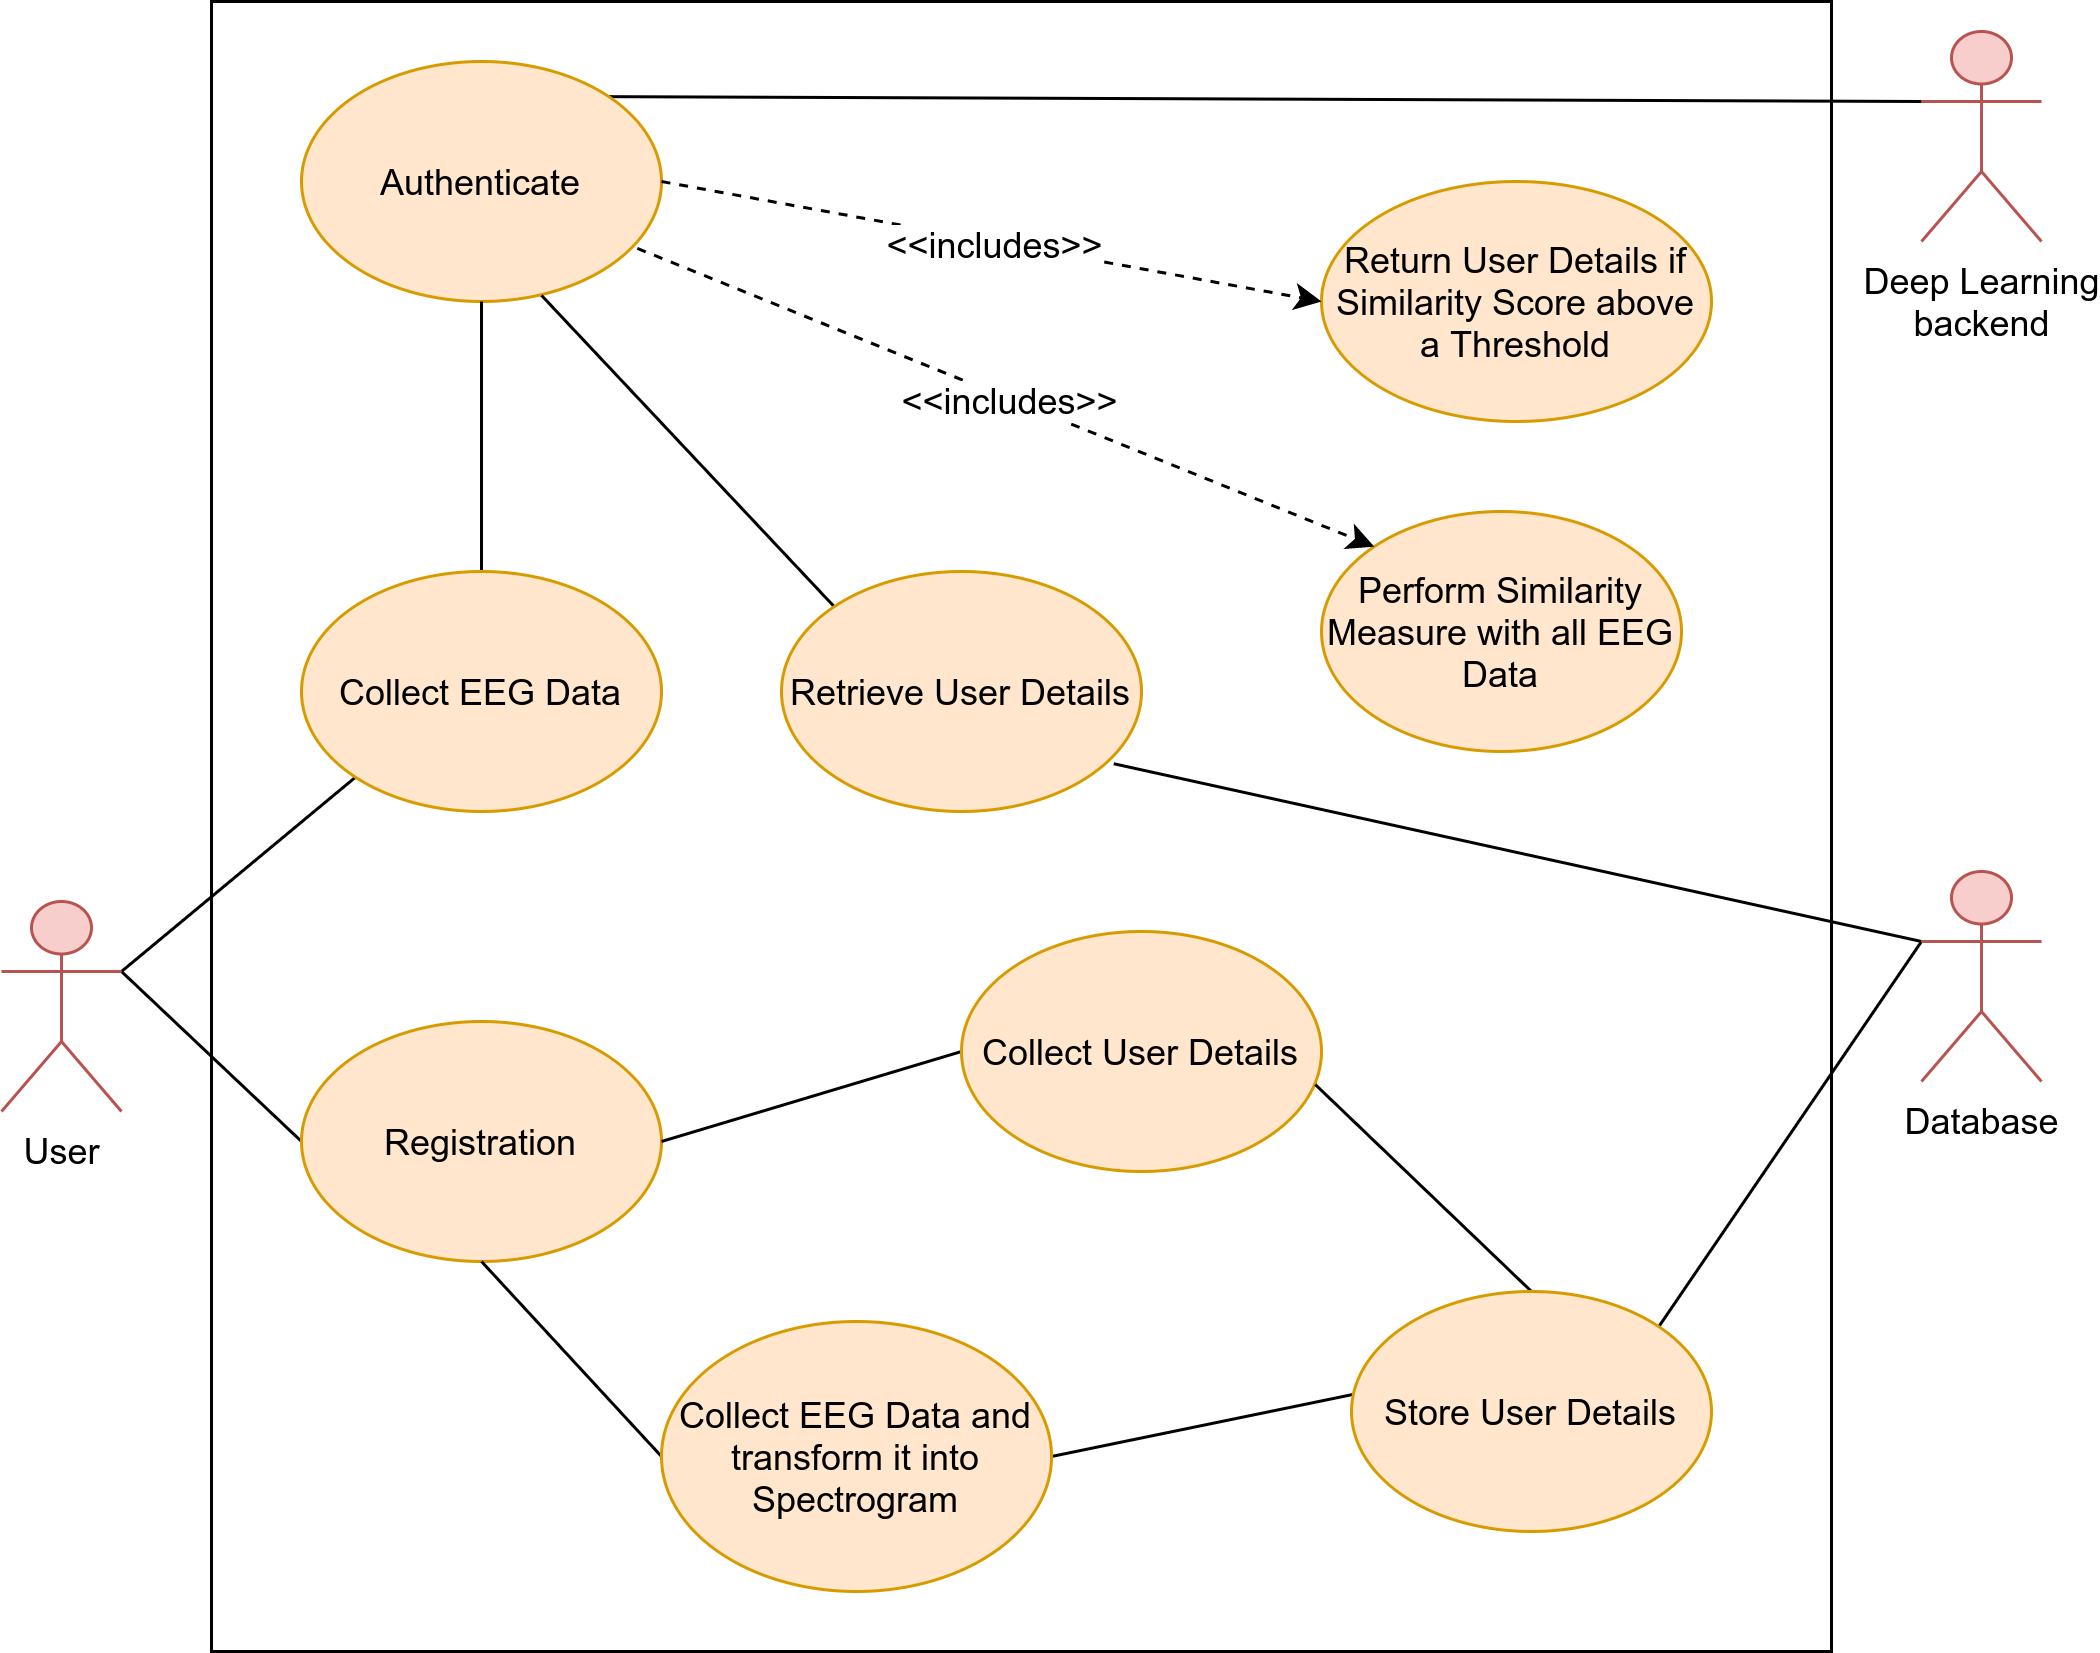

The diagram above was exported from draw.io. Its source (the exported page's mxGraphModel, read from the mxfile embedded in the PNG):
<mxGraphModel dx="1021" dy="500" grid="1" gridSize="10" guides="1" tooltips="1" connect="1" arrows="1" fold="1" page="1" pageScale="1" pageWidth="827" pageHeight="1169" math="0" shadow="0">
  <root>
    <mxCell id="0" />
    <mxCell id="1" parent="0" />
    <mxCell id="Fxq37a_QHtBktO-gfzK0-1" value="" style="html=1;" vertex="1" parent="1">
      <mxGeometry x="150" y="20" width="540" height="550" as="geometry" />
    </mxCell>
    <mxCell id="Fxq37a_QHtBktO-gfzK0-24" style="edgeStyle=none;rounded=0;orthogonalLoop=1;jettySize=auto;html=1;exitX=1;exitY=0.3333333333333333;exitDx=0;exitDy=0;exitPerimeter=0;entryX=0;entryY=1;entryDx=0;entryDy=0;endArrow=none;endFill=0;strokeWidth=1;" edge="1" parent="1" source="Fxq37a_QHtBktO-gfzK0-2" target="Fxq37a_QHtBktO-gfzK0-15">
      <mxGeometry relative="1" as="geometry" />
    </mxCell>
    <mxCell id="Fxq37a_QHtBktO-gfzK0-25" style="edgeStyle=none;rounded=0;orthogonalLoop=1;jettySize=auto;html=1;exitX=1;exitY=0.3333333333333333;exitDx=0;exitDy=0;exitPerimeter=0;entryX=0;entryY=0.5;entryDx=0;entryDy=0;endArrow=none;endFill=0;strokeWidth=1;" edge="1" parent="1" source="Fxq37a_QHtBktO-gfzK0-2" target="Fxq37a_QHtBktO-gfzK0-16">
      <mxGeometry relative="1" as="geometry" />
    </mxCell>
    <mxCell id="Fxq37a_QHtBktO-gfzK0-2" value="User" style="shape=umlActor;verticalLabelPosition=bottom;verticalAlign=top;html=1;fillColor=#f8cecc;strokeColor=#b85450;" vertex="1" parent="1">
      <mxGeometry x="80" y="320" width="40" height="70" as="geometry" />
    </mxCell>
    <mxCell id="Fxq37a_QHtBktO-gfzK0-9" value="Deep Learning&lt;br&gt;backend" style="shape=umlActor;verticalLabelPosition=bottom;verticalAlign=top;html=1;fillColor=#f8cecc;strokeColor=#b85450;" vertex="1" parent="1">
      <mxGeometry x="720" y="30" width="40" height="70" as="geometry" />
    </mxCell>
    <mxCell id="Fxq37a_QHtBktO-gfzK0-29" style="edgeStyle=none;rounded=0;orthogonalLoop=1;jettySize=auto;html=1;exitX=0;exitY=0.3333333333333333;exitDx=0;exitDy=0;exitPerimeter=0;entryX=0.923;entryY=0.801;entryDx=0;entryDy=0;endArrow=none;endFill=0;strokeWidth=1;entryPerimeter=0;" edge="1" parent="1" source="Fxq37a_QHtBktO-gfzK0-10" target="Fxq37a_QHtBktO-gfzK0-21">
      <mxGeometry relative="1" as="geometry" />
    </mxCell>
    <mxCell id="Fxq37a_QHtBktO-gfzK0-30" style="edgeStyle=none;rounded=0;orthogonalLoop=1;jettySize=auto;html=1;exitX=0;exitY=0.3333333333333333;exitDx=0;exitDy=0;exitPerimeter=0;entryX=1;entryY=0;entryDx=0;entryDy=0;endArrow=none;endFill=0;strokeWidth=1;" edge="1" parent="1" source="Fxq37a_QHtBktO-gfzK0-10" target="Fxq37a_QHtBktO-gfzK0-19">
      <mxGeometry relative="1" as="geometry" />
    </mxCell>
    <mxCell id="Fxq37a_QHtBktO-gfzK0-10" value="Database" style="shape=umlActor;verticalLabelPosition=bottom;verticalAlign=top;html=1;fillColor=#f8cecc;strokeColor=#b85450;" vertex="1" parent="1">
      <mxGeometry x="720" y="310" width="40" height="70" as="geometry" />
    </mxCell>
    <mxCell id="Fxq37a_QHtBktO-gfzK0-28" style="edgeStyle=none;rounded=0;orthogonalLoop=1;jettySize=auto;html=1;exitX=1;exitY=0;exitDx=0;exitDy=0;entryX=0;entryY=0.3333333333333333;entryDx=0;entryDy=0;entryPerimeter=0;endArrow=none;endFill=0;strokeWidth=1;" edge="1" parent="1" source="Fxq37a_QHtBktO-gfzK0-14" target="Fxq37a_QHtBktO-gfzK0-9">
      <mxGeometry relative="1" as="geometry" />
    </mxCell>
    <mxCell id="Fxq37a_QHtBktO-gfzK0-14" value="Authenticate" style="ellipse;whiteSpace=wrap;html=1;strokeWidth=1;fillColor=#ffe6cc;strokeColor=#d79b00;" vertex="1" parent="1">
      <mxGeometry x="180" y="40" width="120" height="80" as="geometry" />
    </mxCell>
    <mxCell id="Fxq37a_QHtBktO-gfzK0-27" style="edgeStyle=none;rounded=0;orthogonalLoop=1;jettySize=auto;html=1;exitX=0.5;exitY=0;exitDx=0;exitDy=0;entryX=0.5;entryY=1;entryDx=0;entryDy=0;endArrow=none;endFill=0;strokeWidth=1;" edge="1" parent="1" source="Fxq37a_QHtBktO-gfzK0-15" target="Fxq37a_QHtBktO-gfzK0-14">
      <mxGeometry relative="1" as="geometry" />
    </mxCell>
    <mxCell id="Fxq37a_QHtBktO-gfzK0-15" value="Collect EEG Data" style="ellipse;whiteSpace=wrap;html=1;strokeWidth=1;fillColor=#ffe6cc;strokeColor=#d79b00;" vertex="1" parent="1">
      <mxGeometry x="180" y="210" width="120" height="80" as="geometry" />
    </mxCell>
    <mxCell id="Fxq37a_QHtBktO-gfzK0-16" value="Registration" style="ellipse;whiteSpace=wrap;html=1;strokeWidth=1;fillColor=#ffe6cc;strokeColor=#d79b00;" vertex="1" parent="1">
      <mxGeometry x="180" y="360" width="120" height="80" as="geometry" />
    </mxCell>
    <mxCell id="Fxq37a_QHtBktO-gfzK0-35" style="edgeStyle=none;rounded=0;orthogonalLoop=1;jettySize=auto;html=1;exitX=0;exitY=0.5;exitDx=0;exitDy=0;entryX=1;entryY=0.5;entryDx=0;entryDy=0;endArrow=none;endFill=0;strokeWidth=1;" edge="1" parent="1" source="Fxq37a_QHtBktO-gfzK0-17" target="Fxq37a_QHtBktO-gfzK0-16">
      <mxGeometry relative="1" as="geometry" />
    </mxCell>
    <mxCell id="Fxq37a_QHtBktO-gfzK0-17" value="Collect User Details" style="ellipse;whiteSpace=wrap;html=1;strokeWidth=1;fillColor=#ffe6cc;strokeColor=#d79b00;" vertex="1" parent="1">
      <mxGeometry x="400" y="330" width="120" height="80" as="geometry" />
    </mxCell>
    <mxCell id="Fxq37a_QHtBktO-gfzK0-33" style="edgeStyle=none;rounded=0;orthogonalLoop=1;jettySize=auto;html=1;exitX=0;exitY=0.5;exitDx=0;exitDy=0;entryX=0.5;entryY=1;entryDx=0;entryDy=0;endArrow=none;endFill=0;strokeWidth=1;" edge="1" parent="1" source="Fxq37a_QHtBktO-gfzK0-18" target="Fxq37a_QHtBktO-gfzK0-16">
      <mxGeometry relative="1" as="geometry" />
    </mxCell>
    <mxCell id="Fxq37a_QHtBktO-gfzK0-34" style="edgeStyle=none;rounded=0;orthogonalLoop=1;jettySize=auto;html=1;exitX=1;exitY=0.5;exitDx=0;exitDy=0;entryX=0.017;entryY=0.425;entryDx=0;entryDy=0;entryPerimeter=0;endArrow=none;endFill=0;strokeWidth=1;" edge="1" parent="1" source="Fxq37a_QHtBktO-gfzK0-18" target="Fxq37a_QHtBktO-gfzK0-19">
      <mxGeometry relative="1" as="geometry" />
    </mxCell>
    <mxCell id="Fxq37a_QHtBktO-gfzK0-18" value="Collect EEG Data and transform it into Spectrogram" style="ellipse;whiteSpace=wrap;html=1;strokeWidth=1;fillColor=#ffe6cc;strokeColor=#d79b00;" vertex="1" parent="1">
      <mxGeometry x="300" y="460" width="130" height="90" as="geometry" />
    </mxCell>
    <mxCell id="Fxq37a_QHtBktO-gfzK0-20" style="rounded=0;orthogonalLoop=1;jettySize=auto;html=1;exitX=0.5;exitY=0;exitDx=0;exitDy=0;endArrow=none;endFill=0;strokeWidth=1;entryX=0.983;entryY=0.638;entryDx=0;entryDy=0;entryPerimeter=0;" edge="1" parent="1" source="Fxq37a_QHtBktO-gfzK0-19" target="Fxq37a_QHtBktO-gfzK0-17">
      <mxGeometry relative="1" as="geometry" />
    </mxCell>
    <mxCell id="Fxq37a_QHtBktO-gfzK0-19" value="Store User Details" style="ellipse;whiteSpace=wrap;html=1;strokeWidth=1;fillColor=#ffe6cc;strokeColor=#d79b00;" vertex="1" parent="1">
      <mxGeometry x="530" y="450" width="120" height="80" as="geometry" />
    </mxCell>
    <mxCell id="Fxq37a_QHtBktO-gfzK0-36" style="edgeStyle=none;rounded=0;orthogonalLoop=1;jettySize=auto;html=1;exitX=0;exitY=0;exitDx=0;exitDy=0;entryX=0.667;entryY=0.975;entryDx=0;entryDy=0;entryPerimeter=0;endArrow=none;endFill=0;strokeWidth=1;" edge="1" parent="1" source="Fxq37a_QHtBktO-gfzK0-21" target="Fxq37a_QHtBktO-gfzK0-14">
      <mxGeometry relative="1" as="geometry" />
    </mxCell>
    <mxCell id="Fxq37a_QHtBktO-gfzK0-21" value="Retrieve User Details" style="ellipse;whiteSpace=wrap;html=1;strokeWidth=1;fillColor=#ffe6cc;strokeColor=#d79b00;" vertex="1" parent="1">
      <mxGeometry x="340" y="210" width="120" height="80" as="geometry" />
    </mxCell>
    <mxCell id="Fxq37a_QHtBktO-gfzK0-22" value="Return User Details if Similarity Score above a Threshold" style="ellipse;whiteSpace=wrap;html=1;strokeWidth=1;fillColor=#ffe6cc;strokeColor=#d79b00;" vertex="1" parent="1">
      <mxGeometry x="520" y="80" width="130" height="80" as="geometry" />
    </mxCell>
    <mxCell id="Fxq37a_QHtBktO-gfzK0-23" value="Perform Similarity Measure with all EEG Data" style="ellipse;whiteSpace=wrap;html=1;strokeWidth=1;fillColor=#ffe6cc;strokeColor=#d79b00;" vertex="1" parent="1">
      <mxGeometry x="520" y="190" width="120" height="80" as="geometry" />
    </mxCell>
    <mxCell id="Fxq37a_QHtBktO-gfzK0-37" value="" style="endArrow=classic;html=1;dashed=1;strokeWidth=1;exitX=0.933;exitY=0.779;exitDx=0;exitDy=0;exitPerimeter=0;entryX=0;entryY=0;entryDx=0;entryDy=0;" edge="1" parent="1" source="Fxq37a_QHtBktO-gfzK0-14" target="Fxq37a_QHtBktO-gfzK0-23">
      <mxGeometry relative="1" as="geometry">
        <mxPoint x="390" y="290" as="sourcePoint" />
        <mxPoint x="490" y="290" as="targetPoint" />
      </mxGeometry>
    </mxCell>
    <mxCell id="Fxq37a_QHtBktO-gfzK0-38" value="&lt;font style=&quot;font-size: 12px;&quot;&gt;&amp;lt;&amp;lt;includes&amp;gt;&amp;gt;&lt;/font&gt;" style="edgeLabel;resizable=0;html=1;align=center;verticalAlign=middle;fontSize=12;" connectable="0" vertex="1" parent="Fxq37a_QHtBktO-gfzK0-37">
      <mxGeometry relative="1" as="geometry" />
    </mxCell>
    <mxCell id="Fxq37a_QHtBktO-gfzK0-39" value="" style="endArrow=classic;html=1;dashed=1;strokeWidth=1;exitX=1;exitY=0.5;exitDx=0;exitDy=0;entryX=0;entryY=0.5;entryDx=0;entryDy=0;" edge="1" parent="1" source="Fxq37a_QHtBktO-gfzK0-14" target="Fxq37a_QHtBktO-gfzK0-22">
      <mxGeometry relative="1" as="geometry">
        <mxPoint x="301.96000000000004" y="112.31999999999994" as="sourcePoint" />
        <mxPoint x="547.5735931288009" y="211.715728752534" as="targetPoint" />
      </mxGeometry>
    </mxCell>
    <mxCell id="Fxq37a_QHtBktO-gfzK0-40" value="&lt;font style=&quot;font-size: 12px;&quot;&gt;&amp;lt;&amp;lt;includes&amp;gt;&amp;gt;&lt;/font&gt;" style="edgeLabel;resizable=0;html=1;align=center;verticalAlign=middle;fontSize=12;" connectable="0" vertex="1" parent="Fxq37a_QHtBktO-gfzK0-39">
      <mxGeometry relative="1" as="geometry" />
    </mxCell>
  </root>
</mxGraphModel>